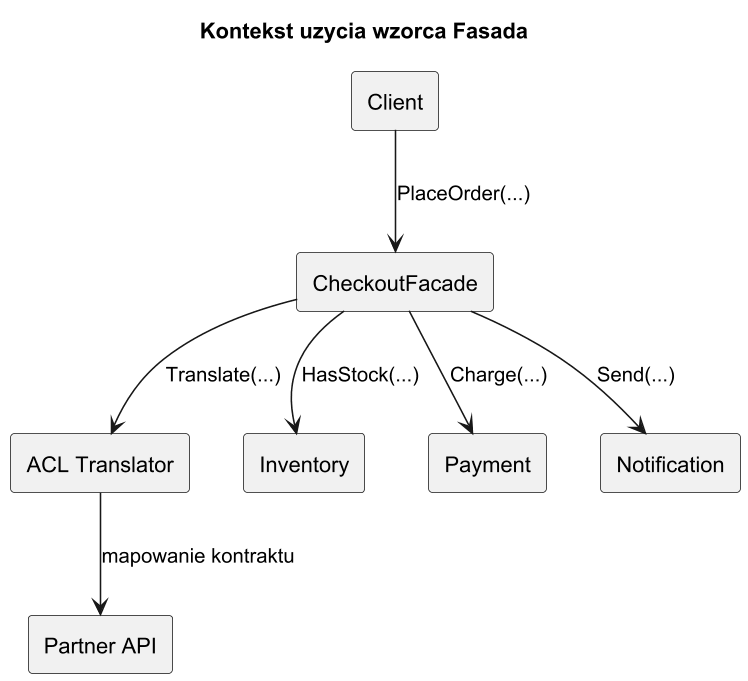

The diagram above was rendered by PlantUML. Its source (embedded in the PNG):
@startuml facade_context
title Kontekst uzycia wzorca Fasada

skinparam monochrome true
skinparam dpi 150

rectangle Client
rectangle "CheckoutFacade" as Facade
rectangle "ACL Translator" as ACL
rectangle Inventory
rectangle Payment
rectangle Notification
rectangle "Partner API" as Partner

Client --> Facade : PlaceOrder(...)
Facade --> Inventory : HasStock(...)
Facade --> Payment : Charge(...)
Facade --> Notification : Send(...)
Facade --> ACL : Translate(...)
ACL --> Partner : mapowanie kontraktu

@enduml